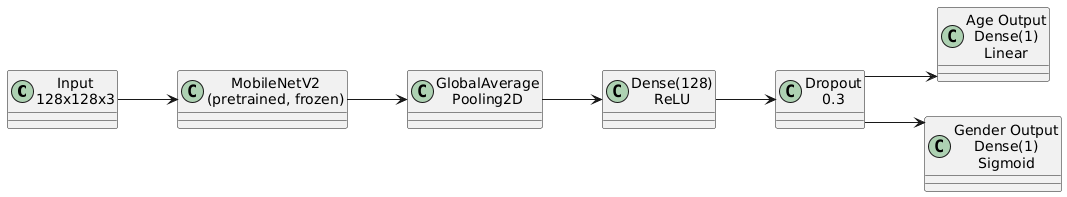

The diagram above was rendered by PlantUML. Its source (embedded in the PNG):
@startuml
left to right direction
skinparam linetype ortho
skinparam classAttributeIconSize 0

class "Input\n128x128x3" as Input

class "MobileNetV2\n(pretrained, frozen)" as MobileNet

class "GlobalAverage\nPooling2D" as GAP

class "Dense(128)\nReLU" as Dense128

class "Dropout\n0.3" as Dropout

class "Age Output\nDense(1)\nLinear" as Age

class "Gender Output\nDense(1)\nSigmoid" as Gender

Input --> MobileNet
MobileNet --> GAP
GAP --> Dense128
Dense128 --> Dropout
Dropout --> Age
Dropout --> Gender
@enduml